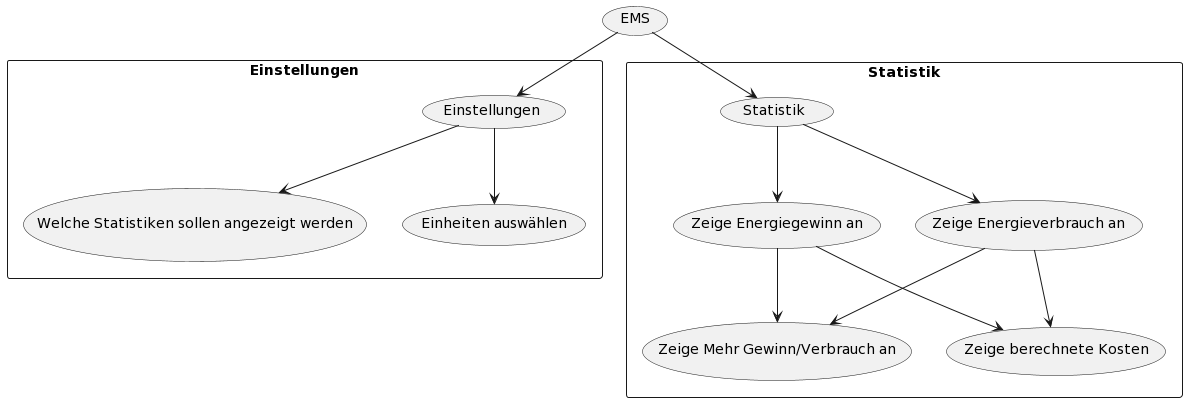

The diagram above was rendered by PlantUML. Its source (embedded in the PNG):
@startuml
usecase (EMS)
rectangle Einstellungen{
EMS-->(Einstellungen)
Einstellungen-->(Welche Statistiken sollen angezeigt werden)
Einstellungen-->(Einheiten auswählen)
}
rectangle Statistik{
EMS-->(Statistik)
Statistik-->(Zeige Energiegewinn an)
Statistik-->(Zeige Energieverbrauch an)
(Zeige Energiegewinn an)-->(Zeige Mehr Gewinn/Verbrauch an)
(Zeige Energieverbrauch an)-->(Zeige Mehr Gewinn/Verbrauch an)
(Zeige Energiegewinn an)-->(Zeige berechnete Kosten)
(Zeige Energieverbrauch an)-->(Zeige berechnete Kosten)
}
@enduml